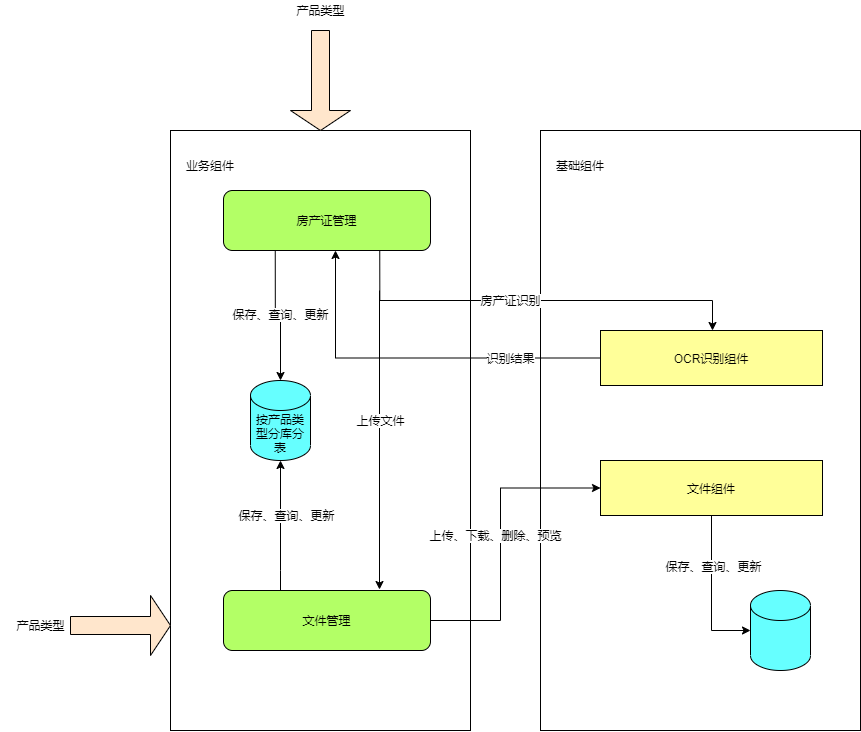

The diagram above was exported from draw.io. Its source (the exported page's mxGraphModel, read from the mxfile embedded in the PNG):
<mxGraphModel dx="2545" dy="896" grid="1" gridSize="10" guides="1" tooltips="1" connect="1" arrows="1" fold="1" page="1" pageScale="1" pageWidth="827" pageHeight="1169" math="0" shadow="0">
  <root>
    <mxCell id="0" />
    <mxCell id="1" parent="0" />
    <mxCell id="DfaIUvQssmIa4w-O-s-T-15" value="" style="rounded=0;whiteSpace=wrap;html=1;" vertex="1" parent="1">
      <mxGeometry x="420" y="190" width="320" height="600" as="geometry" />
    </mxCell>
    <mxCell id="DfaIUvQssmIa4w-O-s-T-9" value="" style="rounded=0;whiteSpace=wrap;html=1;" vertex="1" parent="1">
      <mxGeometry x="50" y="190" width="300" height="600" as="geometry" />
    </mxCell>
    <mxCell id="jao9236f_ZhG_yC9ra5r-9" style="edgeStyle=orthogonalEdgeStyle;rounded=0;orthogonalLoop=1;jettySize=auto;html=1;exitX=0.25;exitY=1;exitDx=0;exitDy=0;entryX=0.5;entryY=0;entryDx=0;entryDy=0;entryPerimeter=0;" edge="1" parent="1" source="OpiDcez6B_bndalvd-pB-4" target="OpiDcez6B_bndalvd-pB-5">
      <mxGeometry relative="1" as="geometry" />
    </mxCell>
    <mxCell id="jao9236f_ZhG_yC9ra5r-10" value="保存、查询、更新" style="edgeLabel;html=1;align=center;verticalAlign=middle;resizable=0;points=[];" vertex="1" connectable="0" parent="jao9236f_ZhG_yC9ra5r-9">
      <mxGeometry x="0.2544" relative="1" as="geometry">
        <mxPoint y="-16" as="offset" />
      </mxGeometry>
    </mxCell>
    <mxCell id="jao9236f_ZhG_yC9ra5r-14" style="edgeStyle=orthogonalEdgeStyle;rounded=0;orthogonalLoop=1;jettySize=auto;html=1;exitX=0.75;exitY=1;exitDx=0;exitDy=0;entryX=0.5;entryY=0;entryDx=0;entryDy=0;" edge="1" parent="1">
      <mxGeometry relative="1" as="geometry">
        <mxPoint x="259.25" y="310" as="sourcePoint" />
        <mxPoint x="592" y="390" as="targetPoint" />
        <Array as="points">
          <mxPoint x="259" y="360" />
          <mxPoint x="592" y="360" />
        </Array>
      </mxGeometry>
    </mxCell>
    <mxCell id="jao9236f_ZhG_yC9ra5r-15" value="房产证识别" style="edgeLabel;html=1;align=center;verticalAlign=middle;resizable=0;points=[];" vertex="1" connectable="0" parent="jao9236f_ZhG_yC9ra5r-14">
      <mxGeometry x="-0.6483" relative="1" as="geometry">
        <mxPoint x="108" as="offset" />
      </mxGeometry>
    </mxCell>
    <mxCell id="OpiDcez6B_bndalvd-pB-4" value="房产证管理" style="rounded=1;whiteSpace=wrap;html=1;fillColor=#B3FF66;" vertex="1" parent="1">
      <mxGeometry x="103" y="250" width="207" height="60" as="geometry" />
    </mxCell>
    <mxCell id="OpiDcez6B_bndalvd-pB-5" value="按产品类型分库分表" style="shape=cylinder3;whiteSpace=wrap;html=1;boundedLbl=1;backgroundOutline=1;size=15;fillColor=#66FFFF;" vertex="1" parent="1">
      <mxGeometry x="130" y="440" width="60" height="80" as="geometry" />
    </mxCell>
    <mxCell id="jao9236f_ZhG_yC9ra5r-6" style="edgeStyle=orthogonalEdgeStyle;rounded=0;orthogonalLoop=1;jettySize=auto;html=1;exitX=0;exitY=0.5;exitDx=0;exitDy=0;entryX=0.5;entryY=1;entryDx=0;entryDy=0;" edge="1" parent="1" source="OpiDcez6B_bndalvd-pB-6">
      <mxGeometry relative="1" as="geometry">
        <mxPoint x="215" y="590" as="sourcePoint" />
        <mxPoint x="215" y="310" as="targetPoint" />
      </mxGeometry>
    </mxCell>
    <mxCell id="jao9236f_ZhG_yC9ra5r-8" value="识别结果" style="edgeLabel;html=1;align=center;verticalAlign=middle;resizable=0;points=[];" vertex="1" connectable="0" parent="jao9236f_ZhG_yC9ra5r-6">
      <mxGeometry x="0.2" y="4" relative="1" as="geometry">
        <mxPoint x="133" y="-4" as="offset" />
      </mxGeometry>
    </mxCell>
    <mxCell id="dqZTFU47uDQ0ED4_rPUx-1" style="edgeStyle=orthogonalEdgeStyle;rounded=0;orthogonalLoop=1;jettySize=auto;html=1;entryX=0.75;entryY=0;entryDx=0;entryDy=0;" edge="1" parent="1" target="q3vsYfdkvGkcu59BjiD0-1">
      <mxGeometry relative="1" as="geometry">
        <mxPoint x="259" y="350" as="sourcePoint" />
        <mxPoint x="146.712" y="649.04" as="targetPoint" />
        <Array as="points">
          <mxPoint x="259" y="649" />
        </Array>
      </mxGeometry>
    </mxCell>
    <mxCell id="dqZTFU47uDQ0ED4_rPUx-2" value="上传文件" style="edgeLabel;html=1;align=center;verticalAlign=middle;resizable=0;points=[];" vertex="1" connectable="0" parent="dqZTFU47uDQ0ED4_rPUx-1">
      <mxGeometry x="-0.2612" y="2" relative="1" as="geometry">
        <mxPoint x="-1" y="19" as="offset" />
      </mxGeometry>
    </mxCell>
    <mxCell id="OpiDcez6B_bndalvd-pB-6" value="OCR识别组件" style="rounded=0;whiteSpace=wrap;html=1;fillColor=#FFFF99;" vertex="1" parent="1">
      <mxGeometry x="480" y="390" width="222" height="55" as="geometry" />
    </mxCell>
    <mxCell id="q3vsYfdkvGkcu59BjiD0-8" style="edgeStyle=orthogonalEdgeStyle;rounded=0;orthogonalLoop=1;jettySize=auto;html=1;entryX=0;entryY=0.5;entryDx=0;entryDy=0;entryPerimeter=0;" edge="1" parent="1" source="dqZTFU47uDQ0ED4_rPUx-3" target="q3vsYfdkvGkcu59BjiD0-7">
      <mxGeometry relative="1" as="geometry" />
    </mxCell>
    <mxCell id="dqZTFU47uDQ0ED4_rPUx-3" value="文件组件" style="rounded=0;whiteSpace=wrap;html=1;fillColor=#FFFF99;" vertex="1" parent="1">
      <mxGeometry x="480" y="520" width="222" height="55" as="geometry" />
    </mxCell>
    <mxCell id="q3vsYfdkvGkcu59BjiD0-3" style="edgeStyle=orthogonalEdgeStyle;rounded=0;orthogonalLoop=1;jettySize=auto;html=1;entryX=0.5;entryY=1;entryDx=0;entryDy=0;entryPerimeter=0;" edge="1" parent="1" source="q3vsYfdkvGkcu59BjiD0-1" target="OpiDcez6B_bndalvd-pB-5">
      <mxGeometry relative="1" as="geometry">
        <mxPoint x="160" y="510" as="targetPoint" />
        <Array as="points">
          <mxPoint x="160" y="630" />
          <mxPoint x="160" y="630" />
        </Array>
      </mxGeometry>
    </mxCell>
    <mxCell id="q3vsYfdkvGkcu59BjiD0-5" style="edgeStyle=orthogonalEdgeStyle;rounded=0;orthogonalLoop=1;jettySize=auto;html=1;exitX=1;exitY=0.5;exitDx=0;exitDy=0;entryX=0;entryY=0.5;entryDx=0;entryDy=0;" edge="1" parent="1" source="q3vsYfdkvGkcu59BjiD0-1" target="dqZTFU47uDQ0ED4_rPUx-3">
      <mxGeometry relative="1" as="geometry">
        <Array as="points">
          <mxPoint x="380" y="680" />
          <mxPoint x="380" y="548" />
        </Array>
      </mxGeometry>
    </mxCell>
    <mxCell id="q3vsYfdkvGkcu59BjiD0-6" value="上传、下载、删除、预览" style="edgeLabel;html=1;align=center;verticalAlign=middle;resizable=0;points=[];" vertex="1" connectable="0" parent="q3vsYfdkvGkcu59BjiD0-5">
      <mxGeometry x="0.2216" relative="1" as="geometry">
        <mxPoint x="-5" y="30" as="offset" />
      </mxGeometry>
    </mxCell>
    <mxCell id="q3vsYfdkvGkcu59BjiD0-1" value="文件管理" style="rounded=1;whiteSpace=wrap;html=1;fillColor=#B3FF66;" vertex="1" parent="1">
      <mxGeometry x="103" y="650" width="207" height="60" as="geometry" />
    </mxCell>
    <mxCell id="q3vsYfdkvGkcu59BjiD0-4" value="保存、查询、更新" style="edgeLabel;html=1;align=center;verticalAlign=middle;resizable=0;points=[];" vertex="1" connectable="0" parent="1">
      <mxGeometry x="170" y="529.9975795759404" as="geometry">
        <mxPoint x="-4" y="45" as="offset" />
      </mxGeometry>
    </mxCell>
    <mxCell id="q3vsYfdkvGkcu59BjiD0-7" value="" style="shape=cylinder3;whiteSpace=wrap;html=1;boundedLbl=1;backgroundOutline=1;size=15;fillColor=#66FFFF;" vertex="1" parent="1">
      <mxGeometry x="630" y="650" width="60" height="80" as="geometry" />
    </mxCell>
    <mxCell id="q3vsYfdkvGkcu59BjiD0-9" value="保存、查询、更新" style="edgeLabel;html=1;align=center;verticalAlign=middle;resizable=0;points=[];" vertex="1" connectable="0" parent="1">
      <mxGeometry x="269.99882352941216" y="640.0017850459664" as="geometry">
        <mxPoint x="323" y="-14" as="offset" />
      </mxGeometry>
    </mxCell>
    <mxCell id="DfaIUvQssmIa4w-O-s-T-1" value="" style="shape=singleArrow;direction=south;whiteSpace=wrap;html=1;fillColor=#FFE6CC;" vertex="1" parent="1">
      <mxGeometry x="170" y="90" width="60" height="100" as="geometry" />
    </mxCell>
    <mxCell id="DfaIUvQssmIa4w-O-s-T-2" value="产品类型" style="text;html=1;align=center;verticalAlign=middle;resizable=0;points=[];autosize=1;strokeColor=none;fillColor=none;" vertex="1" parent="1">
      <mxGeometry x="160" y="60" width="80" height="20" as="geometry" />
    </mxCell>
    <mxCell id="DfaIUvQssmIa4w-O-s-T-5" value="" style="shape=singleArrow;whiteSpace=wrap;html=1;fillColor=#FFE6CC;" vertex="1" parent="1">
      <mxGeometry x="-50" y="655" width="100" height="60" as="geometry" />
    </mxCell>
    <mxCell id="DfaIUvQssmIa4w-O-s-T-7" value="产品类型" style="text;html=1;align=center;verticalAlign=middle;resizable=0;points=[];autosize=1;strokeColor=none;fillColor=none;" vertex="1" parent="1">
      <mxGeometry x="-120" y="675" width="80" height="20" as="geometry" />
    </mxCell>
    <mxCell id="DfaIUvQssmIa4w-O-s-T-11" value="业务组件" style="text;html=1;strokeColor=none;fillColor=none;align=center;verticalAlign=middle;whiteSpace=wrap;rounded=0;" vertex="1" parent="1">
      <mxGeometry x="40" y="210" width="100" height="30" as="geometry" />
    </mxCell>
    <mxCell id="DfaIUvQssmIa4w-O-s-T-16" value="基础组件" style="text;html=1;strokeColor=none;fillColor=none;align=center;verticalAlign=middle;whiteSpace=wrap;rounded=0;" vertex="1" parent="1">
      <mxGeometry x="420" y="210" width="80" height="30" as="geometry" />
    </mxCell>
  </root>
</mxGraphModel>